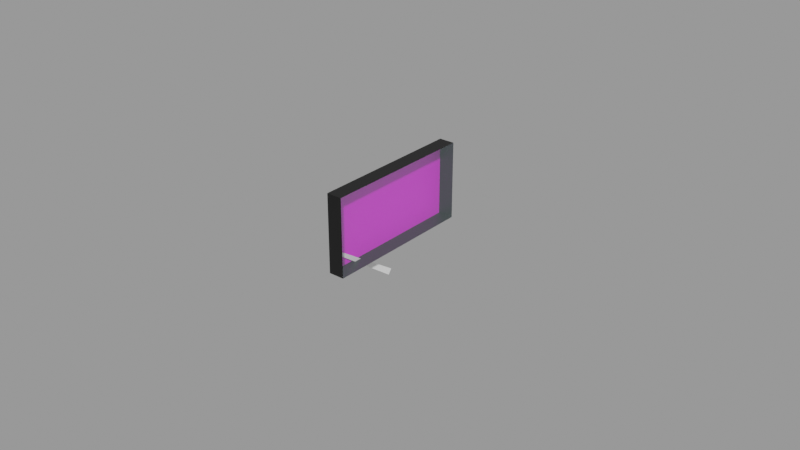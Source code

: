 # Source: oil-temp.blend  (saved by Blender 2.83.18; exported with 4.5.12 LTS)
import bpy
from mathutils import Matrix  # noqa: F401  (used for matrix-valued properties, if any)

bpy.ops.wm.read_factory_settings(use_empty=True)
scene = bpy.context.scene
scene.name = 'Empty'

# ---- images (referenced by path relative to the original .blend; pixels are not part of the script)
import os
ASSET_DIR = os.environ.get("B2B_ASSET_DIR", "")  # directory of the original .blend (textures are referenced by path, not embedded)
HERE = os.path.dirname(os.path.abspath(__file__))  # packed textures are extracted next to this script under _unpacked/

def load_image(name, relpath, width, height, colorspace="sRGB"):
    """Load a texture the original file referenced (path relative to the .blend, or extracted next to this script)."""
    p = next((c for c in (os.path.join(HERE, relpath), os.path.join(ASSET_DIR, relpath)) if relpath and os.path.exists(c)), "")
    if p:
        img = bpy.data.images.load(p, check_existing=True)
        img.name = name
    else:  # same state as the original file: an image datablock whose file is absent (Cycles renders it pink)
        img = bpy.data.images.new(name, width, height)
        img.source = "FILE"
        img.filepath = "//" + (relpath or name)
    img.colorspace_settings.name = colorspace
    return img
img_oil_temp_png = load_image('oil-temp.png', 'oil-temp.png', 1024, 1024, 'sRGB')

# ---- materials (node trees are filled in below, after node groups)
mat_facematerial = bpy.data.materials.new('FaceMaterial')
mat_facematerial.use_transparent_shadow = False
mat_needlematerial = bpy.data.materials.new('NeedleMaterial')
mat_needlematerial.use_transparent_shadow = False
mat_glassmaterial = bpy.data.materials.new('GlassMaterial')
mat_glassmaterial.surface_render_method = 'BLENDED'
mat_glassmaterial.blend_method = 'BLEND'
mat_casematerial = bpy.data.materials.new('CaseMaterial')
mat_casematerial.use_transparent_shadow = False

# ---- material node trees
mat_facematerial.use_nodes = True; mat_facematerial.node_tree.nodes.clear()
_N = mat_facematerial.node_tree.nodes; _L = mat_facematerial.node_tree.links
n0 = _N.new('ShaderNodeBsdfPrincipled'); n0.name = 'Principled BSDF'; n0.location = (10, 300)
n0.distribution = 'GGX'
n0.subsurface_method = 'BURLEY'
n0.inputs[3].default_value = 1.45
n0.inputs[27].default_value = (0.0, 0.0, 0.0, 1.0)
n0.inputs[28].default_value = 1.0
n1 = _N.new('ShaderNodeOutputMaterial'); n1.name = 'Material Output'; n1.location = (300, 300)
n2 = _N.new('ShaderNodeTexImage'); n2.name = 'Image Texture'; n2.location = (-280, 280)
n2.image = img_oil_temp_png
_L.new(n0.outputs[0], n1.inputs[0])
_L.new(n2.outputs[0], n0.inputs[0])
n1.is_active_output = True
mat_needlematerial.use_nodes = True; mat_needlematerial.node_tree.nodes.clear()
_N = mat_needlematerial.node_tree.nodes; _L = mat_needlematerial.node_tree.links
n0 = _N.new('ShaderNodeBsdfPrincipled'); n0.name = 'Principled BSDF'; n0.location = (10, 300)
n0.distribution = 'GGX'
n0.subsurface_method = 'BURLEY'
n0.inputs[0].default_value = (1.0, 1.0, 1.0, 1.0)
n0.inputs[3].default_value = 1.45
n0.inputs[27].default_value = (0.0, 0.0, 0.0, 1.0)
n0.inputs[28].default_value = 1.0
n1 = _N.new('ShaderNodeOutputMaterial'); n1.name = 'Material Output'; n1.location = (300, 300)
_L.new(n0.outputs[0], n1.inputs[0])
n1.is_active_output = True
mat_glassmaterial.use_nodes = True; mat_glassmaterial.node_tree.nodes.clear()
_N = mat_glassmaterial.node_tree.nodes; _L = mat_glassmaterial.node_tree.links
n0 = _N.new('ShaderNodeBsdfPrincipled'); n0.name = 'Principled BSDF'; n0.location = (10, 300)
n0.distribution = 'GGX'
n0.subsurface_method = 'BURLEY'
n0.inputs[0].default_value = (0.7871, 1.0, 1.0, 1.0)
n0.inputs[1].default_value = 1.0
n0.inputs[2].default_value = 0.2
n0.inputs[3].default_value = 1.45
n0.inputs[4].default_value = 0.2
n0.inputs[13].default_value = 1.0
n0.inputs[27].default_value = (0.0, 0.0, 0.0, 1.0)
n0.inputs[28].default_value = 1.0
n1 = _N.new('ShaderNodeOutputMaterial'); n1.name = 'Material Output'; n1.location = (300, 300)
_L.new(n0.outputs[0], n1.inputs[0])
n1.is_active_output = True
mat_casematerial.use_nodes = True; mat_casematerial.node_tree.nodes.clear()
_N = mat_casematerial.node_tree.nodes; _L = mat_casematerial.node_tree.links
n0 = _N.new('ShaderNodeBsdfPrincipled'); n0.name = 'Principled BSDF'; n0.location = (10, 300)
n0.distribution = 'GGX'
n0.subsurface_method = 'BURLEY'
n0.inputs[0].default_value = (0.0005155, 0.0005155, 0.0005155, 1.0)
n0.inputs[3].default_value = 1.45
n0.inputs[27].default_value = (0.0, 0.0, 0.0, 1.0)
n0.inputs[28].default_value = 1.0
n1 = _N.new('ShaderNodeOutputMaterial'); n1.name = 'Material Output'; n1.location = (300, 300)
_L.new(n0.outputs[0], n1.inputs[0])
n1.is_active_output = True

# ---- meshes
me_plane = bpy.data.meshes.new('Plane')
me_plane.from_pydata([(-0.005, -0.025, 0.0125), (-0.005, -0.025, -0.0125), (-0.005, 0.025, 0.0125), (-0.005, 0.025, -0.0125)], [], [(0, 1, 3, 2)])
_uv = me_plane.uv_layers.new(name='UVMap')
_uv.uv.foreach_set('vector', [0.0, 1.0, 0.0, 0.0, 1.0, 0.0, 1.0, 1.0])
me_plane.materials.append(mat_facematerial)
me_plane.use_remesh_fix_poles = True
me_plane.use_remesh_preserve_attributes = False
me_plane.use_mirror_vertex_groups = False
me_plane.update()
me_plane_001 = bpy.data.meshes.new('Plane.001')
me_plane_001.from_pydata([(4.371e-10, -0.0005, 0.01), (-4.371e-10, -0.001, -0.02), (4.371e-10, 0.0005, 0.01), (-4.371e-10, 0.001, -0.02)], [], [(0, 1, 3, 2)])
_uv = me_plane_001.uv_layers.new(name='UVMap')
_uv.uv.foreach_set('vector', [0.0, 0.0, 1.0, 0.0, 1.0, 1.0, 0.0, 1.0])
me_plane_001.materials.append(mat_needlematerial)
me_plane_001.use_remesh_fix_poles = True
me_plane_001.use_remesh_preserve_attributes = False
me_plane_001.use_mirror_vertex_groups = False
me_plane_001.update()
me_plane_002 = bpy.data.meshes.new('Plane.002')
me_plane_002.from_pydata([(5.464e-10, -0.025, 0.0125), (-5.464e-10, -0.025, -0.0125), (5.464e-10, 0.025, 0.0125), (-5.464e-10, 0.025, -0.0125)], [], [(0, 2, 3, 1)])
_uv = me_plane_002.uv_layers.new(name='UVMap')
_uv.uv.foreach_set('vector', [0.0, 0.0, 0.0, 1.0, 1.0, 1.0, 1.0, 0.0])
me_plane_002.materials.append(mat_glassmaterial)
me_plane_002.use_remesh_fix_poles = True
me_plane_002.use_remesh_preserve_attributes = False
me_plane_002.use_mirror_vertex_groups = False
me_plane_002.update()
me_plane_003 = bpy.data.meshes.new('Plane.003')
me_plane_003.from_pydata([(5.464e-10, -0.025, 0.0125), (-5.464e-10, -0.025, -0.0125), (5.464e-10, 0.025, 0.0125), (-5.464e-10, 0.025, -0.0125), (-0.005, -0.025, 0.0125), (-0.005, -0.025, -0.0125), (-0.005, 0.025, 0.0125), (-0.005, 0.025, -0.0125)], [], [(3, 2, 6, 7), (0, 1, 5, 4), (1, 3, 7, 5), (2, 0, 4, 6)])
_uv = me_plane_003.uv_layers.new(name='UVMap')
_uv.uv.foreach_set('vector', [1.0, 1.0, 0.0, 1.0, 0.0, 1.0, 1.0, 1.0, 0.0, 0.0, 1.0, 0.0, 1.0, 0.0, 0.0, 0.0, 1.0, 0.0, 1.0, 1.0, 1.0, 1.0, 1.0, 0.0, 0.0, 1.0, 0.0, 0.0, 0.0, 0.0, 0.0, 1.0])
me_plane_003.materials.append(mat_casematerial)
me_plane_003.use_remesh_fix_poles = True
me_plane_003.use_remesh_preserve_attributes = False
me_plane_003.use_mirror_vertex_groups = False
me_plane_003.update()
me_plane_004 = bpy.data.meshes.new('Plane.004')
me_plane_004.from_pydata([(-0.025, 0.0, 0.0), (0.025, 0.0, 0.0)], [(0, 1)], [])
_uv = me_plane_004.uv_layers.new(name='UVMap')
_uv.uv.foreach_set('vector', [])
me_plane_004.use_remesh_fix_poles = True
me_plane_004.use_remesh_preserve_attributes = False
me_plane_004.use_mirror_vertex_groups = False
me_plane_004.update()

# ---- objects
ob_face = bpy.data.objects.new('Face', me_plane)
ob_needle = bpy.data.objects.new('Needle', me_plane_001)
ob_glass = bpy.data.objects.new('Glass', me_plane_002)
ob_case = bpy.data.objects.new('Case', me_plane_003)
ob_needleaxis = bpy.data.objects.new('NeedleAxis', me_plane_004)

# ---- transforms, parenting, visibility, modifiers, constraints
ob_face.location = (0.0, 0.0, 0.0)
ob_face.lineart.crease_threshold = 0.0
ob_needle.location = (-0.004, -0.01638, -0.01103)
ob_needle.rotation_euler = (0.9599, -0.0, 0.0)
ob_needle.lineart.crease_threshold = 0.0
ob_glass.location = (0.0, 0.0, 0.0)
ob_glass.lineart.crease_threshold = 0.0
ob_case.location = (0.0, 0.0, 0.0)
ob_case.lineart.crease_threshold = 0.0
ob_needleaxis.location = (-4.371e-10, 0.0, -0.0225)
ob_needleaxis.lineart.crease_threshold = 0.0

# ---- collection membership
scene.collection.objects.link(ob_face)
scene.collection.objects.link(ob_needle)
scene.collection.objects.link(ob_glass)
scene.collection.objects.link(ob_case)
scene.collection.objects.link(ob_needleaxis)

# ---- scene / render settings (as saved in the file)
scene.frame_start = 1; scene.frame_end = 250; scene.frame_set(1)
scene.render.engine = 'BLENDER_EEVEE_NEXT'
scene.render.image_settings.exr_codec = 'NONE'
scene.render.simplify_subdivision_render = 0
scene.render.simplify_child_particles_render = 0.0
scene.cycles.use_denoising = False
scene.cycles.samples = 128
scene.cycles.sampling_pattern = 'TABULATED_SOBOL'
scene.cycles.use_adaptive_sampling = False
scene.cycles.use_light_tree = False
scene.view_settings.view_transform = 'Filmic'
bpy.context.view_layer.update()

# ---- added for rendering (the .blend has no active camera and no usable light): camera, sun + grey world if the file has none
cam_auto = bpy.data.cameras.new('AutoCamera')
cam_auto.lens = 50.0
cam_auto.sensor_width = 36.0
cam_auto.clip_end = 1000.0
ob_auto_camera = bpy.data.objects.new('AutoCamera', cam_auto)
scene.collection.objects.link(ob_auto_camera)
ob_auto_camera.location = (0.185045, -0.222128, 0.142626)
ob_auto_camera.rotation_euler = (1.09748, -7.21219e-08, 0.694738)
scene.camera = ob_auto_camera
light_auto_sun = bpy.data.lights.new('AutoSun', 'SUN')
light_auto_sun.energy = 3.0
light_auto_sun.angle = 0.0523599
ob_auto_sun = bpy.data.objects.new('AutoSun', light_auto_sun)
scene.collection.objects.link(ob_auto_sun)
ob_auto_sun.rotation_euler = (0.872665, 0.174533, 0.523599)
if scene.world is None:
    world_auto = bpy.data.worlds.new('AutoWorld')
    world_auto.color = (0.3, 0.3, 0.3)
    scene.world = world_auto
bpy.context.view_layer.update()
